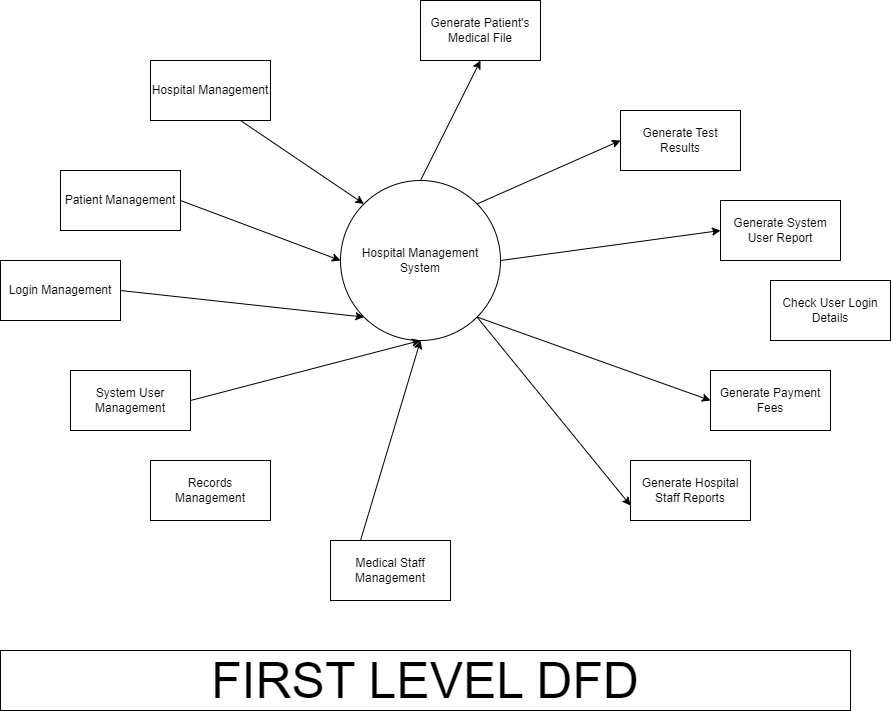

The diagram above was exported from draw.io. Its source (the exported page's mxGraphModel, read from the mxfile embedded in the PNG):
<mxGraphModel dx="1050" dy="1591" grid="1" gridSize="10" guides="1" tooltips="1" connect="1" arrows="1" fold="1" page="1" pageScale="1" pageWidth="850" pageHeight="1100" math="0" shadow="0">
  <root>
    <mxCell id="0" />
    <mxCell id="1" parent="0" />
    <mxCell id="tYANZSQrk6fovQC020b2-33" style="edgeStyle=none;rounded=0;orthogonalLoop=1;jettySize=auto;html=1;exitX=0.5;exitY=0;exitDx=0;exitDy=0;entryX=0.5;entryY=1;entryDx=0;entryDy=0;" parent="1" source="tYANZSQrk6fovQC020b2-1" target="tYANZSQrk6fovQC020b2-4" edge="1">
      <mxGeometry relative="1" as="geometry" />
    </mxCell>
    <mxCell id="tYANZSQrk6fovQC020b2-34" style="edgeStyle=none;rounded=0;orthogonalLoop=1;jettySize=auto;html=1;exitX=1;exitY=0;exitDx=0;exitDy=0;entryX=0;entryY=0.5;entryDx=0;entryDy=0;" parent="1" source="tYANZSQrk6fovQC020b2-1" target="tYANZSQrk6fovQC020b2-13" edge="1">
      <mxGeometry relative="1" as="geometry">
        <mxPoint x="640" y="80" as="targetPoint" />
      </mxGeometry>
    </mxCell>
    <mxCell id="tYANZSQrk6fovQC020b2-35" style="edgeStyle=none;rounded=0;orthogonalLoop=1;jettySize=auto;html=1;exitX=1;exitY=0.5;exitDx=0;exitDy=0;entryX=0;entryY=0.5;entryDx=0;entryDy=0;" parent="1" source="tYANZSQrk6fovQC020b2-1" target="tYANZSQrk6fovQC020b2-12" edge="1">
      <mxGeometry relative="1" as="geometry" />
    </mxCell>
    <mxCell id="tYANZSQrk6fovQC020b2-36" style="edgeStyle=none;rounded=0;orthogonalLoop=1;jettySize=auto;html=1;exitX=1;exitY=1;exitDx=0;exitDy=0;entryX=0;entryY=0.5;entryDx=0;entryDy=0;" parent="1" source="tYANZSQrk6fovQC020b2-1" target="tYANZSQrk6fovQC020b2-10" edge="1">
      <mxGeometry relative="1" as="geometry" />
    </mxCell>
    <mxCell id="tYANZSQrk6fovQC020b2-37" style="edgeStyle=none;rounded=0;orthogonalLoop=1;jettySize=auto;html=1;exitX=1;exitY=1;exitDx=0;exitDy=0;entryX=0;entryY=0.75;entryDx=0;entryDy=0;" parent="1" source="tYANZSQrk6fovQC020b2-1" target="tYANZSQrk6fovQC020b2-9" edge="1">
      <mxGeometry relative="1" as="geometry" />
    </mxCell>
    <mxCell id="tYANZSQrk6fovQC020b2-1" value="Hospital Management System" style="ellipse;whiteSpace=wrap;html=1;aspect=fixed;" parent="1" vertex="1">
      <mxGeometry x="410" y="100" width="160" height="160" as="geometry" />
    </mxCell>
    <mxCell id="tYANZSQrk6fovQC020b2-28" style="edgeStyle=none;rounded=0;orthogonalLoop=1;jettySize=auto;html=1;exitX=1;exitY=0.5;exitDx=0;exitDy=0;entryX=0;entryY=0.5;entryDx=0;entryDy=0;" parent="1" source="tYANZSQrk6fovQC020b2-2" target="tYANZSQrk6fovQC020b2-1" edge="1">
      <mxGeometry relative="1" as="geometry" />
    </mxCell>
    <mxCell id="tYANZSQrk6fovQC020b2-2" value="Patient Management" style="rounded=0;whiteSpace=wrap;html=1;" parent="1" vertex="1">
      <mxGeometry x="130" y="90" width="120" height="60" as="geometry" />
    </mxCell>
    <mxCell id="tYANZSQrk6fovQC020b2-27" style="rounded=0;orthogonalLoop=1;jettySize=auto;html=1;exitX=0.75;exitY=1;exitDx=0;exitDy=0;entryX=0;entryY=0;entryDx=0;entryDy=0;" parent="1" source="tYANZSQrk6fovQC020b2-3" target="tYANZSQrk6fovQC020b2-1" edge="1">
      <mxGeometry relative="1" as="geometry" />
    </mxCell>
    <mxCell id="tYANZSQrk6fovQC020b2-3" value="Hospital Management" style="rounded=0;whiteSpace=wrap;html=1;" parent="1" vertex="1">
      <mxGeometry x="220" y="-20" width="120" height="60" as="geometry" />
    </mxCell>
    <mxCell id="tYANZSQrk6fovQC020b2-4" value="Generate Patient's Medical File" style="rounded=0;whiteSpace=wrap;html=1;" parent="1" vertex="1">
      <mxGeometry x="490" y="-80" width="120" height="60" as="geometry" />
    </mxCell>
    <mxCell id="tYANZSQrk6fovQC020b2-31" style="edgeStyle=none;rounded=0;orthogonalLoop=1;jettySize=auto;html=1;exitX=0.25;exitY=0;exitDx=0;exitDy=0;entryX=0.5;entryY=1;entryDx=0;entryDy=0;" parent="1" source="tYANZSQrk6fovQC020b2-5" target="tYANZSQrk6fovQC020b2-1" edge="1">
      <mxGeometry relative="1" as="geometry">
        <mxPoint x="510" y="260" as="targetPoint" />
      </mxGeometry>
    </mxCell>
    <mxCell id="tYANZSQrk6fovQC020b2-5" value="Medical Staff Management" style="rounded=0;whiteSpace=wrap;html=1;" parent="1" vertex="1">
      <mxGeometry x="400" y="460" width="120" height="60" as="geometry" />
    </mxCell>
    <mxCell id="tYANZSQrk6fovQC020b2-29" style="edgeStyle=none;rounded=0;orthogonalLoop=1;jettySize=auto;html=1;exitX=1;exitY=0.5;exitDx=0;exitDy=0;entryX=0;entryY=1;entryDx=0;entryDy=0;" parent="1" source="tYANZSQrk6fovQC020b2-6" target="tYANZSQrk6fovQC020b2-1" edge="1">
      <mxGeometry relative="1" as="geometry" />
    </mxCell>
    <mxCell id="tYANZSQrk6fovQC020b2-6" value="Login Management" style="rounded=0;whiteSpace=wrap;html=1;" parent="1" vertex="1">
      <mxGeometry x="70" y="180" width="120" height="60" as="geometry" />
    </mxCell>
    <mxCell id="tYANZSQrk6fovQC020b2-30" style="edgeStyle=none;rounded=0;orthogonalLoop=1;jettySize=auto;html=1;exitX=1;exitY=0.5;exitDx=0;exitDy=0;entryX=0.5;entryY=1;entryDx=0;entryDy=0;" parent="1" source="tYANZSQrk6fovQC020b2-7" target="tYANZSQrk6fovQC020b2-1" edge="1">
      <mxGeometry relative="1" as="geometry" />
    </mxCell>
    <mxCell id="tYANZSQrk6fovQC020b2-7" value="System User Management" style="rounded=0;whiteSpace=wrap;html=1;" parent="1" vertex="1">
      <mxGeometry x="140" y="290" width="120" height="60" as="geometry" />
    </mxCell>
    <mxCell id="tYANZSQrk6fovQC020b2-8" value="Records Management" style="rounded=0;whiteSpace=wrap;html=1;" parent="1" vertex="1">
      <mxGeometry x="220" y="380" width="120" height="60" as="geometry" />
    </mxCell>
    <mxCell id="tYANZSQrk6fovQC020b2-9" value="Generate Hospital Staff Reports" style="rounded=0;whiteSpace=wrap;html=1;" parent="1" vertex="1">
      <mxGeometry x="700" y="380" width="120" height="60" as="geometry" />
    </mxCell>
    <mxCell id="tYANZSQrk6fovQC020b2-10" value="Generate Payment Fees" style="rounded=0;whiteSpace=wrap;html=1;" parent="1" vertex="1">
      <mxGeometry x="780" y="290" width="120" height="60" as="geometry" />
    </mxCell>
    <mxCell id="tYANZSQrk6fovQC020b2-11" value="Check User Login Details" style="rounded=0;whiteSpace=wrap;html=1;" parent="1" vertex="1">
      <mxGeometry x="840" y="200" width="120" height="60" as="geometry" />
    </mxCell>
    <mxCell id="tYANZSQrk6fovQC020b2-12" value="Generate System User Report" style="rounded=0;whiteSpace=wrap;html=1;" parent="1" vertex="1">
      <mxGeometry x="790" y="120" width="120" height="60" as="geometry" />
    </mxCell>
    <mxCell id="tYANZSQrk6fovQC020b2-13" value="Generate Test Results" style="rounded=0;whiteSpace=wrap;html=1;" parent="1" vertex="1">
      <mxGeometry x="690" y="30" width="120" height="60" as="geometry" />
    </mxCell>
    <mxCell id="tYANZSQrk6fovQC020b2-38" value="&lt;font style=&quot;font-size: 50px;&quot;&gt;FIRST LEVEL DFD&lt;/font&gt;" style="rounded=0;whiteSpace=wrap;html=1;" parent="1" vertex="1">
      <mxGeometry x="70" y="570" width="850" height="60" as="geometry" />
    </mxCell>
  </root>
</mxGraphModel>